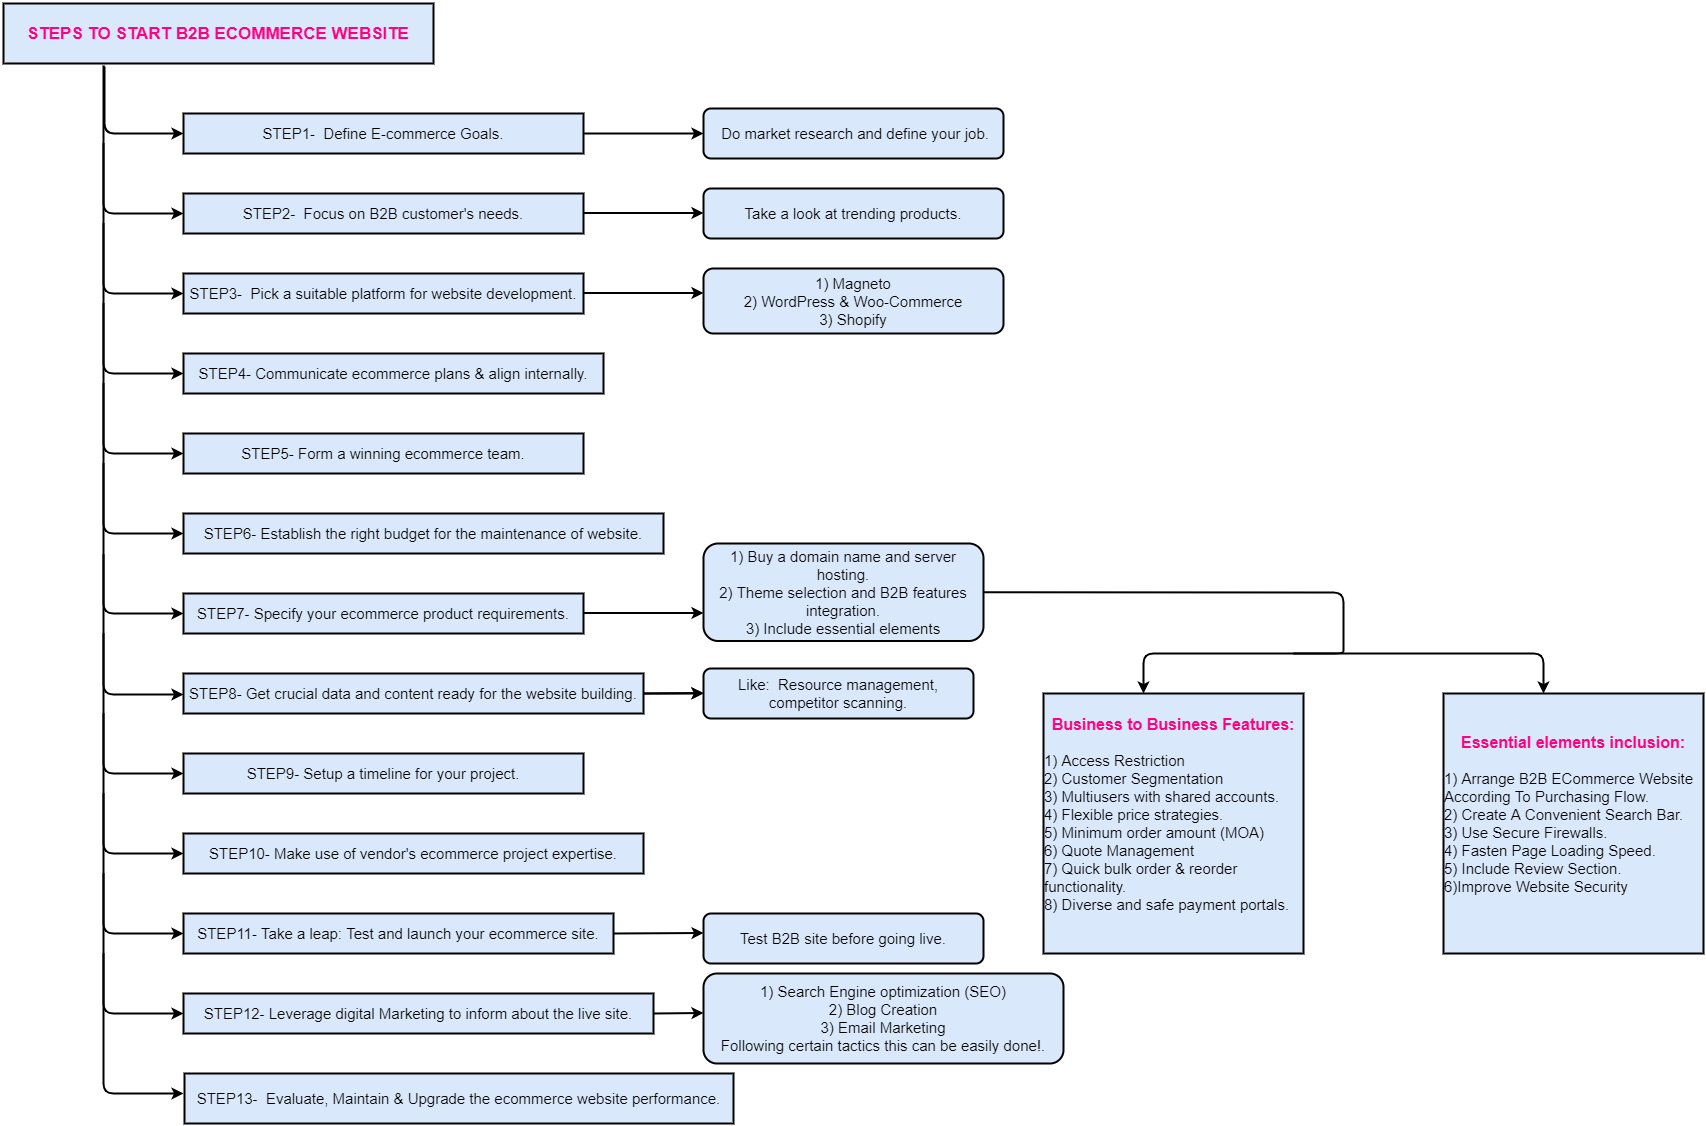

The diagram above was exported from draw.io. Its source (the exported page's mxGraphModel, read from the mxfile embedded in the PNG):
<mxGraphModel dx="1865" dy="547" grid="1" gridSize="10" guides="1" tooltips="1" connect="1" arrows="1" fold="1" page="1" pageScale="1" pageWidth="827" pageHeight="1169" math="0" shadow="0">
  <root>
    <mxCell id="0" />
    <mxCell id="1" parent="0" />
    <mxCell id="EJ7JsaGYhNgaUW_-yM40-3" value="STEPS TO START B2B ECOMMERCE WEBSITE" style="rounded=0;whiteSpace=wrap;html=1;fillColor=#dae8fc;strokeWidth=2;fontStyle=1;fontColor=#FF0080;fontSize=17;" vertex="1" parent="1">
      <mxGeometry x="-20" y="30" width="430" height="60" as="geometry" />
    </mxCell>
    <mxCell id="EJ7JsaGYhNgaUW_-yM40-6" value="STEP1-&amp;nbsp; Define E-commerce Goals." style="rounded=0;whiteSpace=wrap;html=1;fillColor=#dae8fc;strokeWidth=2;fontSize=15;" vertex="1" parent="1">
      <mxGeometry x="160" y="140" width="400" height="40" as="geometry" />
    </mxCell>
    <mxCell id="EJ7JsaGYhNgaUW_-yM40-10" value="STEP2-&amp;nbsp; Focus on B2B customer's needs." style="rounded=0;whiteSpace=wrap;html=1;strokeWidth=2;fillColor=#dae8fc;fontSize=15;" vertex="1" parent="1">
      <mxGeometry x="160" y="220" width="400" height="40" as="geometry" />
    </mxCell>
    <mxCell id="EJ7JsaGYhNgaUW_-yM40-12" value="" style="endArrow=classic;html=1;strokeWidth=2;entryX=0;entryY=0.5;entryDx=0;entryDy=0;" edge="1" parent="1" target="EJ7JsaGYhNgaUW_-yM40-6">
      <mxGeometry width="50" height="50" relative="1" as="geometry">
        <mxPoint x="81" y="93" as="sourcePoint" />
        <mxPoint x="100" y="170" as="targetPoint" />
        <Array as="points">
          <mxPoint x="81" y="160" />
          <mxPoint x="140" y="160" />
        </Array>
      </mxGeometry>
    </mxCell>
    <mxCell id="EJ7JsaGYhNgaUW_-yM40-14" value="" style="endArrow=classic;html=1;strokeWidth=2;entryX=0;entryY=0.5;entryDx=0;entryDy=0;" edge="1" parent="1" target="EJ7JsaGYhNgaUW_-yM40-10">
      <mxGeometry width="50" height="50" relative="1" as="geometry">
        <mxPoint x="80" y="92" as="sourcePoint" />
        <mxPoint x="160" y="220" as="targetPoint" />
        <Array as="points">
          <mxPoint x="80" y="240" />
        </Array>
      </mxGeometry>
    </mxCell>
    <mxCell id="EJ7JsaGYhNgaUW_-yM40-15" value="STEP4- Communicate ecommerce plans &amp;amp; align internally." style="rounded=0;whiteSpace=wrap;html=1;strokeWidth=2;fillColor=#dae8fc;fontSize=15;" vertex="1" parent="1">
      <mxGeometry x="160" y="380" width="420" height="40" as="geometry" />
    </mxCell>
    <mxCell id="EJ7JsaGYhNgaUW_-yM40-16" value="STEP5- Form a winning ecommerce team." style="rounded=0;whiteSpace=wrap;html=1;strokeWidth=2;fillColor=#dae8fc;fontSize=15;" vertex="1" parent="1">
      <mxGeometry x="160" y="460" width="400" height="40" as="geometry" />
    </mxCell>
    <mxCell id="EJ7JsaGYhNgaUW_-yM40-18" value="" style="endArrow=classic;html=1;strokeWidth=2;entryX=0;entryY=0.5;entryDx=0;entryDy=0;exitX=0.206;exitY=1;exitDx=0;exitDy=0;exitPerimeter=0;" edge="1" parent="1">
      <mxGeometry width="50" height="50" relative="1" as="geometry">
        <mxPoint x="80.03999999999996" y="170" as="sourcePoint" />
        <mxPoint x="160" y="320" as="targetPoint" />
        <Array as="points">
          <mxPoint x="80" y="320" />
        </Array>
      </mxGeometry>
    </mxCell>
    <mxCell id="EJ7JsaGYhNgaUW_-yM40-19" value="" style="endArrow=classic;html=1;strokeWidth=2;entryX=0;entryY=0.5;entryDx=0;entryDy=0;exitX=0.206;exitY=1;exitDx=0;exitDy=0;exitPerimeter=0;" edge="1" parent="1">
      <mxGeometry width="50" height="50" relative="1" as="geometry">
        <mxPoint x="80.03999999999996" y="250" as="sourcePoint" />
        <mxPoint x="160" y="400" as="targetPoint" />
        <Array as="points">
          <mxPoint x="80" y="400" />
        </Array>
      </mxGeometry>
    </mxCell>
    <mxCell id="EJ7JsaGYhNgaUW_-yM40-20" value="" style="endArrow=classic;html=1;strokeWidth=2;entryX=0;entryY=0.5;entryDx=0;entryDy=0;exitX=0.206;exitY=1;exitDx=0;exitDy=0;exitPerimeter=0;" edge="1" parent="1">
      <mxGeometry width="50" height="50" relative="1" as="geometry">
        <mxPoint x="80.03999999999996" y="330" as="sourcePoint" />
        <mxPoint x="160" y="480" as="targetPoint" />
        <Array as="points">
          <mxPoint x="80" y="480" />
        </Array>
      </mxGeometry>
    </mxCell>
    <mxCell id="EJ7JsaGYhNgaUW_-yM40-61" value="" style="edgeStyle=orthogonalEdgeStyle;rounded=0;orthogonalLoop=1;jettySize=auto;html=1;fontSize=15;fontColor=#FF0080;strokeWidth=2;" edge="1" parent="1" source="EJ7JsaGYhNgaUW_-yM40-21" target="EJ7JsaGYhNgaUW_-yM40-43">
      <mxGeometry relative="1" as="geometry" />
    </mxCell>
    <mxCell id="EJ7JsaGYhNgaUW_-yM40-21" value="STEP8- Get crucial data and content ready for the website building." style="rounded=0;whiteSpace=wrap;html=1;strokeWidth=2;fillColor=#dae8fc;fontSize=15;" vertex="1" parent="1">
      <mxGeometry x="160" y="700" width="460" height="40" as="geometry" />
    </mxCell>
    <mxCell id="EJ7JsaGYhNgaUW_-yM40-22" value="" style="endArrow=classic;html=1;strokeWidth=2;entryX=0;entryY=0.5;entryDx=0;entryDy=0;exitX=0.206;exitY=1;exitDx=0;exitDy=0;exitPerimeter=0;" edge="1" parent="1">
      <mxGeometry width="50" height="50" relative="1" as="geometry">
        <mxPoint x="80.03999999999996" y="410" as="sourcePoint" />
        <mxPoint x="160" y="560" as="targetPoint" />
        <Array as="points">
          <mxPoint x="80" y="560" />
        </Array>
      </mxGeometry>
    </mxCell>
    <mxCell id="EJ7JsaGYhNgaUW_-yM40-23" value="STEP7- Specify your ecommerce product requirements." style="rounded=0;whiteSpace=wrap;html=1;strokeWidth=2;fillColor=#dae8fc;fontSize=15;" vertex="1" parent="1">
      <mxGeometry x="160" y="620" width="400" height="40" as="geometry" />
    </mxCell>
    <mxCell id="EJ7JsaGYhNgaUW_-yM40-24" value="" style="endArrow=classic;html=1;strokeWidth=2;entryX=0;entryY=0.5;entryDx=0;entryDy=0;exitX=0.206;exitY=1;exitDx=0;exitDy=0;exitPerimeter=0;" edge="1" parent="1">
      <mxGeometry width="50" height="50" relative="1" as="geometry">
        <mxPoint x="80.03999999999996" y="490" as="sourcePoint" />
        <mxPoint x="160" y="640" as="targetPoint" />
        <Array as="points">
          <mxPoint x="80" y="640" />
        </Array>
      </mxGeometry>
    </mxCell>
    <mxCell id="EJ7JsaGYhNgaUW_-yM40-25" value="STEP9- Setup a timeline for your project." style="rounded=0;whiteSpace=wrap;html=1;strokeWidth=2;fillColor=#dae8fc;fontSize=15;" vertex="1" parent="1">
      <mxGeometry x="160" y="780" width="400" height="40" as="geometry" />
    </mxCell>
    <mxCell id="EJ7JsaGYhNgaUW_-yM40-26" value="" style="endArrow=classic;html=1;strokeWidth=2;entryX=0;entryY=0.5;entryDx=0;entryDy=0;exitX=0.206;exitY=1;exitDx=0;exitDy=0;exitPerimeter=0;" edge="1" parent="1">
      <mxGeometry width="50" height="50" relative="1" as="geometry">
        <mxPoint x="80.03999999999996" y="581" as="sourcePoint" />
        <mxPoint x="160" y="721" as="targetPoint" />
        <Array as="points">
          <mxPoint x="80" y="721" />
        </Array>
      </mxGeometry>
    </mxCell>
    <mxCell id="EJ7JsaGYhNgaUW_-yM40-27" value="STEP6- Establish the right budget for the maintenance of website." style="rounded=0;whiteSpace=wrap;html=1;strokeWidth=2;fillColor=#dae8fc;fontSize=15;" vertex="1" parent="1">
      <mxGeometry x="160" y="540" width="480" height="40" as="geometry" />
    </mxCell>
    <mxCell id="EJ7JsaGYhNgaUW_-yM40-28" value="" style="endArrow=classic;html=1;strokeWidth=2;entryX=0;entryY=0.5;entryDx=0;entryDy=0;exitX=0.206;exitY=1;exitDx=0;exitDy=0;exitPerimeter=0;" edge="1" parent="1">
      <mxGeometry width="50" height="50" relative="1" as="geometry">
        <mxPoint x="80.03999999999996" y="660" as="sourcePoint" />
        <mxPoint x="160" y="800" as="targetPoint" />
        <Array as="points">
          <mxPoint x="80" y="800" />
        </Array>
      </mxGeometry>
    </mxCell>
    <mxCell id="EJ7JsaGYhNgaUW_-yM40-29" value="STEP10- Make use of vendor's ecommerce project expertise." style="rounded=0;whiteSpace=wrap;html=1;strokeWidth=2;fillColor=#dae8fc;fontSize=15;" vertex="1" parent="1">
      <mxGeometry x="160" y="860" width="460" height="40" as="geometry" />
    </mxCell>
    <mxCell id="EJ7JsaGYhNgaUW_-yM40-30" value="STEP11- Take a leap: Test and launch your ecommerce site." style="rounded=0;whiteSpace=wrap;html=1;strokeWidth=2;fillColor=#dae8fc;fontSize=15;" vertex="1" parent="1">
      <mxGeometry x="160" y="940" width="430" height="40" as="geometry" />
    </mxCell>
    <mxCell id="EJ7JsaGYhNgaUW_-yM40-31" value="" style="endArrow=classic;html=1;strokeWidth=2;entryX=0;entryY=0.5;entryDx=0;entryDy=0;exitX=0.206;exitY=1;exitDx=0;exitDy=0;exitPerimeter=0;" edge="1" parent="1">
      <mxGeometry width="50" height="50" relative="1" as="geometry">
        <mxPoint x="80.03999999999996" y="740" as="sourcePoint" />
        <mxPoint x="160" y="880" as="targetPoint" />
        <Array as="points">
          <mxPoint x="80" y="880" />
        </Array>
      </mxGeometry>
    </mxCell>
    <mxCell id="EJ7JsaGYhNgaUW_-yM40-32" value="" style="endArrow=classic;html=1;strokeWidth=2;exitX=1;exitY=0.5;exitDx=0;exitDy=0;" edge="1" parent="1" source="EJ7JsaGYhNgaUW_-yM40-6">
      <mxGeometry width="50" height="50" relative="1" as="geometry">
        <mxPoint x="570" y="160" as="sourcePoint" />
        <mxPoint x="680" y="160" as="targetPoint" />
        <Array as="points" />
      </mxGeometry>
    </mxCell>
    <mxCell id="EJ7JsaGYhNgaUW_-yM40-33" value="&amp;nbsp;Do market research and define your job." style="rounded=1;whiteSpace=wrap;html=1;strokeWidth=2;fillColor=#dae8fc;fontSize=15;" vertex="1" parent="1">
      <mxGeometry x="680" y="135" width="300" height="50" as="geometry" />
    </mxCell>
    <mxCell id="EJ7JsaGYhNgaUW_-yM40-34" value="Take a look at trending products." style="rounded=1;whiteSpace=wrap;html=1;strokeWidth=2;fillColor=#dae8fc;fontSize=15;" vertex="1" parent="1">
      <mxGeometry x="680" y="215" width="300" height="50" as="geometry" />
    </mxCell>
    <mxCell id="EJ7JsaGYhNgaUW_-yM40-35" value="" style="endArrow=classic;html=1;strokeWidth=2;exitX=1;exitY=0.5;exitDx=0;exitDy=0;" edge="1" parent="1">
      <mxGeometry width="50" height="50" relative="1" as="geometry">
        <mxPoint x="560" y="239.5" as="sourcePoint" />
        <mxPoint x="680" y="239.5" as="targetPoint" />
        <Array as="points" />
      </mxGeometry>
    </mxCell>
    <mxCell id="EJ7JsaGYhNgaUW_-yM40-36" value="" style="endArrow=classic;html=1;strokeWidth=2;entryX=0;entryY=0.5;entryDx=0;entryDy=0;exitX=0.206;exitY=1;exitDx=0;exitDy=0;exitPerimeter=0;" edge="1" parent="1">
      <mxGeometry width="50" height="50" relative="1" as="geometry">
        <mxPoint x="80.03999999999996" y="820" as="sourcePoint" />
        <mxPoint x="160" y="960" as="targetPoint" />
        <Array as="points">
          <mxPoint x="80" y="960" />
        </Array>
      </mxGeometry>
    </mxCell>
    <mxCell id="EJ7JsaGYhNgaUW_-yM40-37" value="STEP3-&amp;nbsp; Pick a suitable platform for website development." style="rounded=0;whiteSpace=wrap;html=1;strokeWidth=2;fillColor=#dae8fc;fontSize=15;" vertex="1" parent="1">
      <mxGeometry x="160" y="300" width="400" height="40" as="geometry" />
    </mxCell>
    <mxCell id="EJ7JsaGYhNgaUW_-yM40-38" value="" style="endArrow=classic;html=1;strokeWidth=2;exitX=1;exitY=0.5;exitDx=0;exitDy=0;" edge="1" parent="1">
      <mxGeometry width="50" height="50" relative="1" as="geometry">
        <mxPoint x="560" y="319.5" as="sourcePoint" />
        <mxPoint x="680" y="319.5" as="targetPoint" />
        <Array as="points" />
      </mxGeometry>
    </mxCell>
    <mxCell id="EJ7JsaGYhNgaUW_-yM40-39" value="1) Magneto&lt;br style=&quot;font-size: 15px;&quot;&gt;2) WordPress &amp;amp; Woo-Commerce&lt;br style=&quot;font-size: 15px;&quot;&gt;3) Shopify" style="rounded=1;whiteSpace=wrap;html=1;strokeWidth=2;fillColor=#dae8fc;fontSize=15;" vertex="1" parent="1">
      <mxGeometry x="680" y="295" width="300" height="65" as="geometry" />
    </mxCell>
    <mxCell id="EJ7JsaGYhNgaUW_-yM40-40" value="" style="endArrow=classic;html=1;strokeWidth=2;exitX=1;exitY=0.5;exitDx=0;exitDy=0;" edge="1" parent="1">
      <mxGeometry width="50" height="50" relative="1" as="geometry">
        <mxPoint x="560" y="639.5" as="sourcePoint" />
        <mxPoint x="680" y="639.5" as="targetPoint" />
        <Array as="points" />
      </mxGeometry>
    </mxCell>
    <mxCell id="EJ7JsaGYhNgaUW_-yM40-41" value="1) Buy a domain name and server hosting.&lt;br style=&quot;font-size: 15px;&quot;&gt;2) Theme selection and B2B features integration.&lt;br style=&quot;font-size: 15px;&quot;&gt;3) Include essential elements" style="rounded=1;whiteSpace=wrap;html=1;strokeWidth=2;fillColor=#dae8fc;fontSize=15;" vertex="1" parent="1">
      <mxGeometry x="680" y="570" width="280" height="97.5" as="geometry" />
    </mxCell>
    <mxCell id="EJ7JsaGYhNgaUW_-yM40-42" value="" style="endArrow=classic;html=1;strokeWidth=2;exitX=1;exitY=0.5;exitDx=0;exitDy=0;" edge="1" parent="1" source="EJ7JsaGYhNgaUW_-yM40-21">
      <mxGeometry width="50" height="50" relative="1" as="geometry">
        <mxPoint x="620" y="720" as="sourcePoint" />
        <mxPoint x="680" y="719.5" as="targetPoint" />
        <Array as="points" />
      </mxGeometry>
    </mxCell>
    <mxCell id="EJ7JsaGYhNgaUW_-yM40-43" value="Like:&amp;nbsp; Resource management, competitor scanning." style="rounded=1;whiteSpace=wrap;html=1;strokeWidth=2;fillColor=#dae8fc;fontSize=15;" vertex="1" parent="1">
      <mxGeometry x="680" y="695" width="270" height="50" as="geometry" />
    </mxCell>
    <mxCell id="EJ7JsaGYhNgaUW_-yM40-48" value="" style="endArrow=classic;html=1;strokeWidth=2;entryX=0;entryY=0.5;entryDx=0;entryDy=0;exitX=0.206;exitY=1;exitDx=0;exitDy=0;exitPerimeter=0;" edge="1" parent="1">
      <mxGeometry width="50" height="50" relative="1" as="geometry">
        <mxPoint x="80.03999999999996" y="900" as="sourcePoint" />
        <mxPoint x="160" y="1040" as="targetPoint" />
        <Array as="points">
          <mxPoint x="80" y="1040" />
        </Array>
      </mxGeometry>
    </mxCell>
    <mxCell id="EJ7JsaGYhNgaUW_-yM40-49" value="STEP12- Leverage digital Marketing to inform about the live site." style="rounded=0;whiteSpace=wrap;html=1;strokeWidth=2;fillColor=#dae8fc;fontSize=15;" vertex="1" parent="1">
      <mxGeometry x="160" y="1020" width="470" height="40" as="geometry" />
    </mxCell>
    <mxCell id="EJ7JsaGYhNgaUW_-yM40-50" value="" style="endArrow=classic;html=1;strokeWidth=2;" edge="1" parent="1">
      <mxGeometry width="50" height="50" relative="1" as="geometry">
        <mxPoint x="590" y="960" as="sourcePoint" />
        <mxPoint x="680" y="959.5" as="targetPoint" />
        <Array as="points" />
      </mxGeometry>
    </mxCell>
    <mxCell id="EJ7JsaGYhNgaUW_-yM40-51" value="" style="endArrow=classic;html=1;strokeWidth=2;" edge="1" parent="1">
      <mxGeometry width="50" height="50" relative="1" as="geometry">
        <mxPoint x="630" y="1040" as="sourcePoint" />
        <mxPoint x="680" y="1039.5" as="targetPoint" />
        <Array as="points" />
      </mxGeometry>
    </mxCell>
    <mxCell id="EJ7JsaGYhNgaUW_-yM40-52" value="Test B2B site before going live." style="rounded=1;whiteSpace=wrap;html=1;strokeWidth=2;fillColor=#dae8fc;fontSize=15;" vertex="1" parent="1">
      <mxGeometry x="680" y="940" width="280" height="50" as="geometry" />
    </mxCell>
    <mxCell id="EJ7JsaGYhNgaUW_-yM40-53" value="1) Search Engine optimization (SEO)&lt;br style=&quot;font-size: 15px;&quot;&gt;2) Blog Creation&lt;br style=&quot;font-size: 15px;&quot;&gt;3) Email Marketing&lt;br style=&quot;font-size: 15px;&quot;&gt;Following certain tactics this can be easily done!." style="rounded=1;whiteSpace=wrap;html=1;strokeWidth=2;fillColor=#dae8fc;fontSize=15;" vertex="1" parent="1">
      <mxGeometry x="680" y="1000" width="360" height="90" as="geometry" />
    </mxCell>
    <mxCell id="EJ7JsaGYhNgaUW_-yM40-54" value="" style="endArrow=classic;html=1;strokeWidth=2;entryX=0;entryY=0.5;entryDx=0;entryDy=0;exitX=0.206;exitY=1;exitDx=0;exitDy=0;exitPerimeter=0;" edge="1" parent="1">
      <mxGeometry width="50" height="50" relative="1" as="geometry">
        <mxPoint x="80.03999999999996" y="980" as="sourcePoint" />
        <mxPoint x="160" y="1120" as="targetPoint" />
        <Array as="points">
          <mxPoint x="80" y="1120" />
        </Array>
      </mxGeometry>
    </mxCell>
    <mxCell id="EJ7JsaGYhNgaUW_-yM40-55" value="STEP13-&amp;nbsp; Evaluate, Maintain &amp;amp; Upgrade the ecommerce website performance." style="rounded=0;whiteSpace=wrap;html=1;strokeWidth=2;fillColor=#dae8fc;fontSize=15;" vertex="1" parent="1">
      <mxGeometry x="161" y="1100" width="549" height="50" as="geometry" />
    </mxCell>
    <mxCell id="EJ7JsaGYhNgaUW_-yM40-56" value="" style="endArrow=classic;html=1;strokeWidth=2;exitX=1;exitY=0.5;exitDx=0;exitDy=0;" edge="1" parent="1" source="EJ7JsaGYhNgaUW_-yM40-41">
      <mxGeometry width="50" height="50" relative="1" as="geometry">
        <mxPoint x="961" y="630" as="sourcePoint" />
        <mxPoint x="1120" y="720" as="targetPoint" />
        <Array as="points">
          <mxPoint x="1320" y="619" />
          <mxPoint x="1320" y="640" />
          <mxPoint x="1320" y="670" />
          <mxPoint x="1320" y="680" />
          <mxPoint x="1120" y="680" />
        </Array>
      </mxGeometry>
    </mxCell>
    <mxCell id="EJ7JsaGYhNgaUW_-yM40-57" value="" style="endArrow=classic;html=1;strokeWidth=2;" edge="1" parent="1">
      <mxGeometry width="50" height="50" relative="1" as="geometry">
        <mxPoint x="1270" y="680" as="sourcePoint" />
        <mxPoint x="1520" y="720" as="targetPoint" />
        <Array as="points">
          <mxPoint x="1360" y="680" />
          <mxPoint x="1520" y="680" />
        </Array>
      </mxGeometry>
    </mxCell>
    <mxCell id="EJ7JsaGYhNgaUW_-yM40-58" value="&lt;font color=&quot;#ff0080&quot; style=&quot;font-size: 16px&quot;&gt;&lt;b&gt;Business to Business Features:&lt;br&gt;&lt;/b&gt;&lt;/font&gt;&lt;br style=&quot;font-size: 15px&quot;&gt;&lt;div style=&quot;text-align: left ; font-size: 15px&quot;&gt;&lt;span style=&quot;font-size: 15px&quot;&gt;1) Access Restriction&lt;/span&gt;&lt;/div&gt;&lt;div style=&quot;text-align: left ; font-size: 15px&quot;&gt;&lt;span style=&quot;font-size: 15px&quot;&gt;2) Customer Segmentation&lt;/span&gt;&lt;/div&gt;&lt;div style=&quot;text-align: left ; font-size: 15px&quot;&gt;&lt;span style=&quot;font-size: 15px&quot;&gt;3) Multiusers with shared accounts.&lt;/span&gt;&lt;/div&gt;&lt;div style=&quot;text-align: left ; font-size: 15px&quot;&gt;&lt;span style=&quot;font-size: 15px&quot;&gt;4) Flexible price strategies.&lt;/span&gt;&lt;/div&gt;&lt;div style=&quot;text-align: left ; font-size: 15px&quot;&gt;&lt;span style=&quot;font-size: 15px&quot;&gt;5) Minimum order amount (MOA)&lt;/span&gt;&lt;/div&gt;&lt;div style=&quot;text-align: left ; font-size: 15px&quot;&gt;&lt;span style=&quot;font-size: 15px&quot;&gt;6) Quote Management&lt;/span&gt;&lt;/div&gt;&lt;div style=&quot;text-align: left ; font-size: 15px&quot;&gt;&lt;span style=&quot;font-size: 15px&quot;&gt;7) Quick bulk order &amp;amp; reorder functionality.&lt;/span&gt;&lt;/div&gt;&lt;div style=&quot;text-align: left ; font-size: 15px&quot;&gt;&lt;span style=&quot;font-size: 15px&quot;&gt;8) Diverse and safe payment portals.&lt;/span&gt;&lt;/div&gt;&lt;div style=&quot;text-align: left ; font-size: 15px&quot;&gt;&lt;br style=&quot;font-size: 15px&quot;&gt;&lt;/div&gt;" style="whiteSpace=wrap;html=1;aspect=fixed;strokeWidth=2;align=center;fillColor=#dae8fc;fontSize=15;" vertex="1" parent="1">
      <mxGeometry x="1020" y="720" width="260" height="260" as="geometry" />
    </mxCell>
    <mxCell id="EJ7JsaGYhNgaUW_-yM40-59" value="&lt;font color=&quot;#ff0080&quot; size=&quot;1&quot;&gt;&lt;b style=&quot;font-size: 16px&quot;&gt;Essential elements inclusion:&lt;/b&gt;&lt;/font&gt;&lt;br style=&quot;font-size: 15px&quot;&gt;&lt;br style=&quot;font-size: 15px&quot;&gt;&lt;div style=&quot;text-align: left ; font-size: 15px&quot;&gt;&lt;span style=&quot;font-size: 15px&quot;&gt;1)&amp;nbsp;&lt;/span&gt;&lt;span style=&quot;font-size: 15px&quot;&gt;Arrange B2B ECommerce Website According To Purchasing Flow.&lt;/span&gt;&lt;/div&gt;&lt;div style=&quot;text-align: left ; font-size: 15px&quot;&gt;&lt;span style=&quot;font-size: 15px&quot;&gt;2)&amp;nbsp;&lt;/span&gt;&lt;span style=&quot;font-size: 15px&quot;&gt;Create A Convenient Search Bar.&lt;/span&gt;&lt;/div&gt;&lt;div style=&quot;text-align: left ; font-size: 15px&quot;&gt;&lt;span style=&quot;font-size: 15px&quot;&gt;3)&amp;nbsp;&lt;/span&gt;&lt;span style=&quot;font-size: 15px&quot;&gt;Use Secure Firewalls.&lt;/span&gt;&lt;/div&gt;&lt;div style=&quot;text-align: left ; font-size: 15px&quot;&gt;&lt;span style=&quot;font-size: 15px&quot;&gt;4)&amp;nbsp;&lt;/span&gt;&lt;span style=&quot;font-size: 15px&quot;&gt;Fasten Page Loading Speed.&lt;/span&gt;&lt;/div&gt;&lt;div style=&quot;text-align: left ; font-size: 15px&quot;&gt;&lt;span style=&quot;font-size: 15px&quot;&gt;5)&amp;nbsp;&lt;/span&gt;&lt;span style=&quot;font-size: 15px&quot;&gt;Include Review Section.&lt;/span&gt;&lt;/div&gt;&lt;div style=&quot;text-align: left ; font-size: 15px&quot;&gt;&lt;span style=&quot;font-size: 15px&quot;&gt;6)&lt;/span&gt;&lt;span style=&quot;font-size: 15px&quot;&gt;Improve Website Security&lt;/span&gt;&lt;/div&gt;&amp;nbsp;" style="whiteSpace=wrap;html=1;aspect=fixed;strokeWidth=2;align=center;fillColor=#dae8fc;fontSize=15;" vertex="1" parent="1">
      <mxGeometry x="1420" y="720" width="260" height="260" as="geometry" />
    </mxCell>
  </root>
</mxGraphModel>